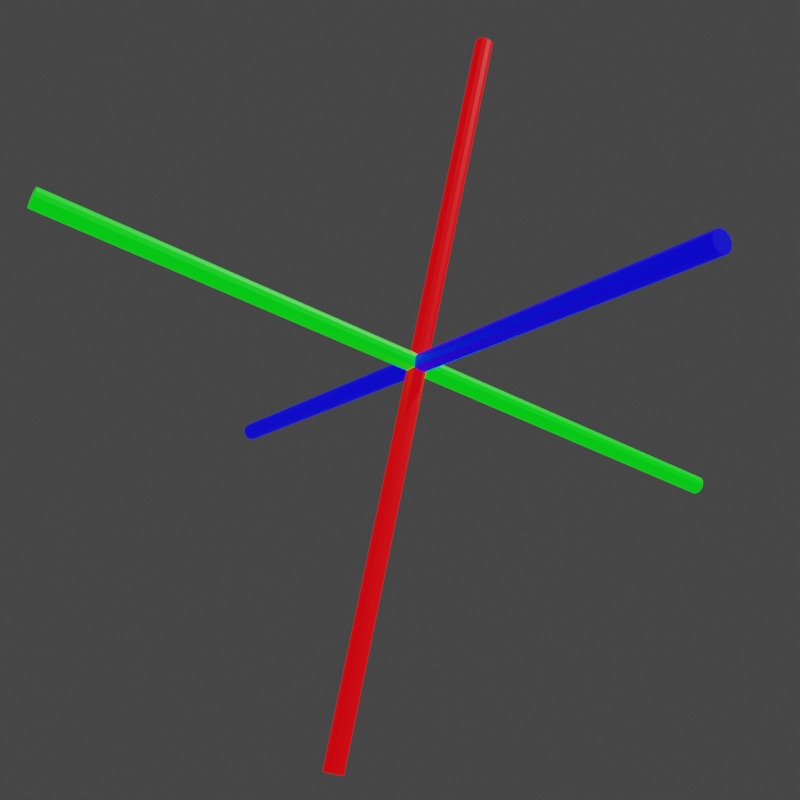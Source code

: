 # Source: icon_button.blend  (saved by Blender 2.83.11; exported with 4.5.12 LTS)
import bpy
from mathutils import Matrix  # noqa: F401  (used for matrix-valued properties, if any)

bpy.ops.wm.read_factory_settings(use_empty=True)
scene = bpy.context.scene
scene.name = 'Scene'

# ---- collections
col_collection = bpy.data.collections.new('Collection'); scene.collection.children.link(col_collection)

# ---- materials (node trees are filled in below, after node groups)
mat_material_001 = bpy.data.materials.new('Material.001')
mat_material_001.use_transparent_shadow = False
mat_material_002 = bpy.data.materials.new('Material.002')
mat_material_002.use_transparent_shadow = False
mat_material_003 = bpy.data.materials.new('Material.003')
mat_material_003.use_transparent_shadow = False

# ---- material node trees
mat_material_001.use_nodes = True; mat_material_001.node_tree.nodes.clear()
_N = mat_material_001.node_tree.nodes; _L = mat_material_001.node_tree.links
n0 = _N.new('ShaderNodeBsdfPrincipled'); n0.name = 'Principled BSDF'; n0.location = (10, 300)
n0.distribution = 'GGX'
n0.subsurface_method = 'BURLEY'
n0.inputs[0].default_value = (0.8, 0.0, 0.002678, 1.0)
n0.inputs[3].default_value = 1.45
n0.inputs[27].default_value = (0.8, 0.0, 0.002678, 1.0)
n0.inputs[28].default_value = 1.0
n1 = _N.new('ShaderNodeOutputMaterial'); n1.name = 'Material Output'; n1.location = (300, 300)
_L.new(n0.outputs[0], n1.inputs[0])
n1.is_active_output = True
mat_material_002.use_nodes = True; mat_material_002.node_tree.nodes.clear()
_N = mat_material_002.node_tree.nodes; _L = mat_material_002.node_tree.links
n0 = _N.new('ShaderNodeBsdfPrincipled'); n0.name = 'Principled BSDF'; n0.location = (10, 300)
n0.distribution = 'GGX'
n0.subsurface_method = 'BURLEY'
n0.inputs[0].default_value = (0.0, 0.8, 0.005716, 1.0)
n0.inputs[3].default_value = 1.45
n0.inputs[27].default_value = (0.0, 0.8, 0.005716, 1.0)
n0.inputs[28].default_value = 1.0
n1 = _N.new('ShaderNodeOutputMaterial'); n1.name = 'Material Output'; n1.location = (300, 300)
_L.new(n0.outputs[0], n1.inputs[0])
n1.is_active_output = True
mat_material_003.use_nodes = True; mat_material_003.node_tree.nodes.clear()
_N = mat_material_003.node_tree.nodes; _L = mat_material_003.node_tree.links
n0 = _N.new('ShaderNodeBsdfPrincipled'); n0.name = 'Principled BSDF'; n0.location = (10, 300)
n0.distribution = 'GGX'
n0.subsurface_method = 'BURLEY'
n0.inputs[0].default_value = (0.001513, 0.0, 0.8, 1.0)
n0.inputs[3].default_value = 1.45
n0.inputs[27].default_value = (0.001513, 0.0, 0.8, 1.0)
n0.inputs[28].default_value = 1.0
n1 = _N.new('ShaderNodeOutputMaterial'); n1.name = 'Material Output'; n1.location = (300, 300)
_L.new(n0.outputs[0], n1.inputs[0])
n1.is_active_output = True

# ---- world
world_world = bpy.data.worlds.new('World'); scene.world = world_world
world_world.use_nodes = True; world_world.node_tree.nodes.clear()
_N = world_world.node_tree.nodes; _L = world_world.node_tree.links
n0 = _N.new('ShaderNodeOutputWorld'); n0.name = 'World Output'; n0.location = (300, 300)
n1 = _N.new('ShaderNodeBackground'); n1.name = 'Background'; n1.location = (10, 300)
n1.inputs[0].default_value = (0.05088, 0.05088, 0.05088, 0.0)
_L.new(n1.outputs[0], n0.inputs[0])
n0.is_active_output = True
world_world.color = (0.05088, 0.05088, 0.05088)
world_world.use_sun_shadow = False
world_world.sun_shadow_jitter_overblur = 0.0

# ---- cameras
cam_camera = bpy.data.cameras.new('Camera')
cam_camera.clip_end = 100.0
cam_camera.ortho_scale = 7.314

# ---- lights
light_light = bpy.data.lights.new('Light', 'POINT')
light_light.transmission_factor = 0.0
light_light.energy = 1000.0
light_light.shadow_soft_size = 0.1
light_light.shadow_maximum_resolution = 0.006
light_light.use_absolute_resolution = True

# ---- meshes
me_cube_001 = bpy.data.meshes.new('Cube.001')
me_cube_001.from_pydata([(0.0, 0.0, 0.0), (0.0, 0.0, 1.0), (0.0, 0.0, -1.0), (0.0, -1.0, 0.0), (1.0, 0.0, 0.0), (0.0, 1.0, 0.0), (-1.0, 0.0, 0.0)], [(4, 0), (0, 2), (3, 0), (1, 0), (0, 6), (0, 5)], [])
_uv = me_cube_001.uv_layers.new(name='UVMap')
_uv.uv.foreach_set('vector', [])
me_cube_001.use_remesh_fix_poles = True
me_cube_001.use_remesh_preserve_attributes = False
me_cube_001.use_mirror_vertex_groups = False
me_cube_001.update()
me_struts_001 = bpy.data.meshes.new('Struts.001')
me_struts_001.from_pydata([(1.0, 0.01768, 0.01768), (1.0, 0.02415, 0.00647), (0.02415, 0.02415, -0.00647), (1.0, 0.02415, -0.00647), (1.0, 0.01768, -0.01768), (1.0, 0.00647, -0.02415), (1.0, -0.00647, -0.02415), (1.0, -0.01768, -0.01768), (1.0, -0.02415, -0.00647), (0.02415, -0.02415, 0.00647), (1.0, -0.02415, 0.00647), (1.0, -0.01768, 0.01768), (0.02415, -0.00647, 0.02415), (1.0, -0.00647, 0.02415), (1.0, 0.00647, 0.02415), (-0.01768, 0.01768, -1.0), (-0.01768, 0.01768, -0.01768), (-0.00647, 0.02415, -1.0), (0.00647, 0.02415, -1.0), (0.00647, 0.02415, -0.02415), (0.01768, 0.01768, -1.0), (0.02415, 0.00647, -1.0), (0.02415, 0.00647, -0.02415), (0.02415, -0.00647, -1.0), (0.02415, -0.00647, -0.02415), (0.01768, -0.01768, -1.0), (0.01768, -0.01768, -0.01768), (0.00647, -0.02415, -1.0), (0.00647, -0.02415, -0.02415), (-0.00647, -0.02415, -1.0), (-0.00647, -0.02415, -0.02415), (-0.01768, -0.01768, -1.0), (-0.02415, -0.00647, -1.0), (-0.02415, -0.00647, -0.02415), (-0.02415, 0.00647, -1.0), (-0.01768, -1.0, 0.01768), (-0.00647, -1.0, 0.02415), (0.00647, -0.02415, 0.02415), (0.00647, -1.0, 0.02415), (0.01768, -0.01768, 0.01768), (0.01768, -1.0, 0.01768), (0.02415, -1.0, 0.00647), (0.02415, -0.02415, -0.00647), (0.02415, -1.0, -0.00647), (0.01768, -1.0, -0.01768), (0.00647, -1.0, -0.02415), (-0.00647, -1.0, -0.02415), (-0.01768, -0.01768, -0.01768), (-0.01768, -1.0, -0.01768), (-0.02415, -0.02415, -0.00647), (-0.02415, -1.0, -0.00647), (-0.02415, -1.0, 0.00647), (0.01768, 0.01768, 1.0), (0.02415, 0.00647, 0.02415), (0.02415, 0.00647, 1.0), (0.02415, -0.00647, 1.0), (0.01768, -0.01768, 1.0), (0.00647, -0.02415, 1.0), (-0.00647, -0.02415, 0.02415), (-0.00647, -0.02415, 1.0), (-0.01768, -0.01768, 1.0), (-0.02415, -0.00647, 1.0), (-0.02415, 0.00647, 0.02415), (-0.02415, 0.00647, 1.0), (-0.01768, 0.01768, 0.01768), (-0.01768, 0.01768, 1.0), (-0.00647, 0.02415, 1.0), (0.00647, 0.02415, 1.0), (-1.0, 0.01768, 0.01768), (-1.0, 0.02415, 0.00647), (-1.0, 0.02415, -0.00647), (-1.0, 0.01768, -0.01768), (-1.0, 0.00647, -0.02415), (-0.02415, 0.00647, -0.02415), (-1.0, -0.00647, -0.02415), (-1.0, -0.01768, -0.01768), (-1.0, -0.02415, -0.00647), (-1.0, -0.02415, 0.00647), (-0.02415, -0.02415, 0.00647), (-1.0, -0.01768, 0.01768), (-0.01768, -0.01768, 0.01768), (-1.0, -0.00647, 0.02415), (-0.02415, -0.00647, 0.02415), (-1.0, 0.00647, 0.02415), (0.01768, 1.0, 0.01768), (0.01768, 0.01768, 0.01768), (0.02415, 1.0, 0.00647), (0.02415, 0.02415, 0.00647), (0.02415, 1.0, -0.00647), (0.01768, 1.0, -0.01768), (0.01768, 0.01768, -0.01768), (0.00647, 1.0, -0.02415), (-0.00647, 1.0, -0.02415), (-0.00647, 0.02415, -0.02415), (-0.01768, 1.0, -0.01768), (-0.02415, 1.0, -0.00647), (-0.02415, 0.02415, -0.00647), (-0.02415, 1.0, 0.00647), (-0.02415, 0.02415, 0.00647), (-0.01768, 1.0, 0.01768), (-0.00647, 1.0, 0.02415), (-0.00647, 0.02415, 0.02415), (0.00647, 1.0, 0.02415), (0.00647, 0.02415, 0.02415)], [], [(85, 0, 1, 87), (87, 1, 3, 2), (2, 3, 4, 90), (90, 4, 5, 22), (22, 5, 6, 24), (24, 6, 7, 26), (26, 7, 8, 42), (42, 8, 10, 9), (9, 10, 11, 39), (39, 11, 13, 12), (12, 13, 14, 53), (53, 14, 0, 85), (15, 16, 93, 17), (17, 93, 19, 18), (18, 19, 90, 20), (20, 90, 22, 21), (21, 22, 24, 23), (23, 24, 26, 25), (25, 26, 28, 27), (27, 28, 30, 29), (29, 30, 47, 31), (31, 47, 33, 32), (32, 33, 73, 34), (34, 73, 16, 15), (80, 35, 36, 58), (58, 36, 38, 37), (37, 38, 40, 39), (39, 40, 41, 9), (9, 41, 43, 42), (42, 43, 44, 26), (26, 44, 45, 28), (28, 45, 46, 30), (30, 46, 48, 47), (47, 48, 50, 49), (49, 50, 51, 78), (78, 51, 35, 80), (85, 52, 54, 53), (53, 54, 55, 12), (12, 55, 56, 39), (39, 56, 57, 37), (37, 57, 59, 58), (58, 59, 60, 80), (80, 60, 61, 82), (82, 61, 63, 62), (62, 63, 65, 64), (64, 65, 66, 101), (101, 66, 67, 103), (103, 67, 52, 85), (68, 64, 98, 69), (69, 98, 96, 70), (70, 96, 16, 71), (71, 16, 73, 72), (72, 73, 33, 74), (74, 33, 47, 75), (75, 47, 49, 76), (76, 49, 78, 77), (77, 78, 80, 79), (79, 80, 82, 81), (81, 82, 62, 83), (83, 62, 64, 68), (84, 85, 87, 86), (86, 87, 2, 88), (88, 2, 90, 89), (89, 90, 19, 91), (91, 19, 93, 92), (92, 93, 16, 94), (94, 16, 96, 95), (95, 96, 98, 97), (97, 98, 64, 99), (99, 64, 101, 100), (100, 101, 103, 102), (102, 103, 85, 84), (0, 14, 13, 11, 10, 8, 7, 6, 5, 4, 3, 1), (15, 17, 18, 20, 21, 23, 25, 27, 29, 31, 32, 34), (35, 51, 50, 48, 46, 45, 44, 43, 41, 40, 38, 36), (52, 67, 66, 65, 63, 61, 60, 59, 57, 56, 55, 54), (68, 69, 70, 71, 72, 74, 75, 76, 77, 79, 81, 83), (84, 86, 88, 89, 91, 92, 94, 95, 97, 99, 100, 102)])
me_struts_001.polygons.foreach_set('material_index', [2, 2, 2, 2, 2, 2, 2, 2, 2, 2, 2, 2, 1, 1, 1, 1, 1, 1, 1, 1, 1, 1, 1, 1, 0, 0, 0, 0, 0, 0, 0, 0, 0, 0, 0, 0, 1, 1, 1, 1, 1, 1, 1, 1, 1, 1, 1, 1, 2, 2, 2, 2, 2, 2, 2, 2, 2, 2, 2, 2, 0, 0, 0, 0, 0, 0, 0, 0, 0, 0, 0, 0, 2, 1, 0, 1, 2, 0])
me_struts_001.materials.append(mat_material_001)
me_struts_001.materials.append(mat_material_002)
me_struts_001.materials.append(mat_material_003)
me_struts_001.use_remesh_fix_poles = True
me_struts_001.use_remesh_preserve_attributes = False
me_struts_001.use_mirror_vertex_groups = False
me_struts_001.update()

# ---- objects
ob_light = bpy.data.objects.new('Light', light_light)
ob_camera = bpy.data.objects.new('Camera', cam_camera)
ob_empty = bpy.data.objects.new('Empty', None)
ob_cube = bpy.data.objects.new('Cube', me_cube_001)
ob_struts = bpy.data.objects.new('Struts', me_struts_001)

# ---- transforms, parenting, visibility, modifiers, constraints
ob_light.location = (4.076, 1.005, 5.904)
ob_light.rotation_euler = (0.6503, 0.05522, 1.866)
ob_light.lock_rotations_4d = False
ob_light.empty_display_type = 'ARROWS'
ob_light.color = (0.0, 0.0, 0.0, 0.0)
ob_light.lineart.crease_threshold = 0.0
ob_camera.location = (0.0, -2.809, 0.0)
ob_camera.lock_rotations_4d = False
ob_camera.empty_display_type = 'ARROWS'
ob_camera.color = (0.0, 0.0, 0.0, 0.0)
ob_camera.display_type = 'WIRE'
ob_camera.lineart.crease_threshold = 0.0
_c = ob_camera.constraints.new('TRACK_TO'); _c.name = 'Track To'
_c.target = ob_empty
_c.use_target_z = True
ob_empty.location = (0.0, 0.0, 0.0)
ob_empty.lineart.crease_threshold = 0.0
ob_cube.location = (0.0, 0.0, 0.0)
ob_cube.lineart.crease_threshold = 0.0
ob_struts.location = (0.04487, 0.0, 0.08975)
ob_struts.rotation_euler = (1.217, -0.1946, -0.9996)
ob_struts.lineart.crease_threshold = 0.0

# ---- collection membership
col_collection.objects.link(ob_light)
col_collection.objects.link(ob_camera)
col_collection.objects.link(ob_empty)
col_collection.objects.link(ob_cube)
col_collection.objects.link(ob_struts)

# ---- scene / render settings (as saved in the file)
scene.camera = ob_camera
scene.frame_start = 1; scene.frame_end = 250; scene.frame_set(1)
scene.render.engine = 'BLENDER_EEVEE_NEXT'
scene.render.resolution_x = 64
scene.render.resolution_y = 64
scene.render.film_transparent = True
scene.render.line_thickness_mode = 'RELATIVE'
scene.cycles.use_denoising = False
scene.cycles.samples = 128
scene.cycles.sampling_pattern = 'TABULATED_SOBOL'
scene.cycles.use_adaptive_sampling = False
scene.cycles.use_light_tree = False
scene.view_settings.view_transform = 'Filmic'
bpy.context.view_layer.update()
